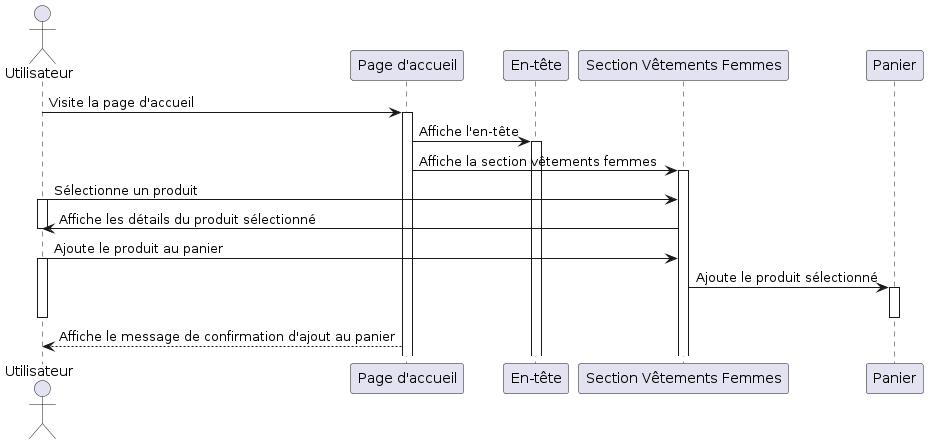

The diagram above was rendered by PlantUML. Its source (embedded in the PNG):
@startuml
actor Utilisateur
participant "Page d'accueil" as PageAccueil
participant "En-tête" as EnTete
participant "Section Vêtements Femmes" as VetementsFemmes
participant Panier

Utilisateur -> PageAccueil: Visite la page d'accueil
activate PageAccueil

PageAccueil -> EnTete: Affiche l'en-tête
activate EnTete

PageAccueil -> VetementsFemmes: Affiche la section vêtements femmes
activate VetementsFemmes

Utilisateur -> VetementsFemmes: Sélectionne un produit
activate Utilisateur
VetementsFemmes -> Utilisateur: Affiche les détails du produit sélectionné
deactivate Utilisateur

Utilisateur -> VetementsFemmes: Ajoute le produit au panier
activate Utilisateur
VetementsFemmes -> Panier: Ajoute le produit sélectionné
activate Panier
deactivate Panier
deactivate Utilisateur

PageAccueil --> Utilisateur: Affiche le message de confirmation d'ajout au panier
@enduml